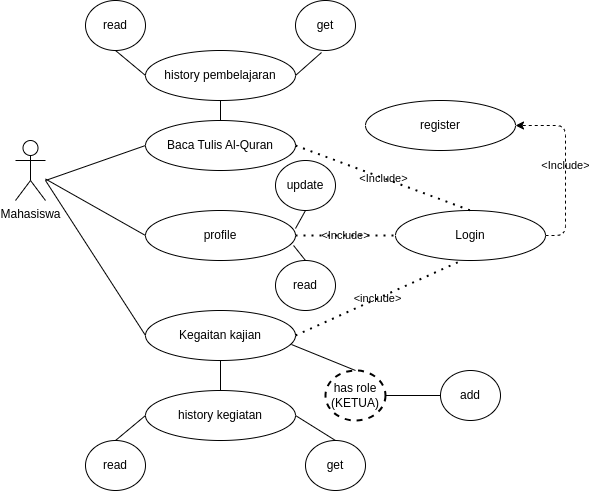

The diagram above was exported from draw.io. Its source (the exported page's mxGraphModel, read from the mxfile embedded in the PNG):
<mxGraphModel dx="5472" dy="542" grid="1" gridSize="10" guides="1" tooltips="1" connect="1" arrows="1" fold="1" page="1" pageScale="1" pageWidth="850" pageHeight="1100" math="0" shadow="0">
  <root>
    <mxCell id="0" />
    <mxCell id="1" parent="0" />
    <mxCell id="2" value="" style="group" vertex="1" connectable="0" parent="1">
      <mxGeometry x="-3320" y="1330" width="530" height="490" as="geometry" />
    </mxCell>
    <mxCell id="3" value="history kegiatan" style="ellipse;whiteSpace=wrap;html=1;rounded=1;labelBackgroundColor=none;" vertex="1" parent="2">
      <mxGeometry x="130" y="390" width="150" height="50" as="geometry" />
    </mxCell>
    <mxCell id="4" value="" style="endArrow=none;html=1;rounded=1;entryX=0.5;entryY=0;entryDx=0;entryDy=0;exitX=1;exitY=0.5;exitDx=0;exitDy=0;labelBackgroundColor=none;fontColor=default;" edge="1" parent="2" source="3" target="6">
      <mxGeometry width="50" height="50" relative="1" as="geometry">
        <mxPoint x="25" y="450" as="sourcePoint" />
        <mxPoint x="25" y="430" as="targetPoint" />
      </mxGeometry>
    </mxCell>
    <mxCell id="5" value="" style="endArrow=none;html=1;rounded=1;entryX=0.5;entryY=0;entryDx=0;entryDy=0;exitX=0;exitY=0.5;exitDx=0;exitDy=0;labelBackgroundColor=none;fontColor=default;" edge="1" parent="2" source="3" target="7">
      <mxGeometry width="50" height="50" relative="1" as="geometry">
        <mxPoint x="100" y="405" as="sourcePoint" />
        <mxPoint x="145" y="382" as="targetPoint" />
      </mxGeometry>
    </mxCell>
    <mxCell id="6" value="get" style="ellipse;whiteSpace=wrap;html=1;rounded=1;labelBackgroundColor=none;" vertex="1" parent="2">
      <mxGeometry x="290" y="440" width="60" height="50" as="geometry" />
    </mxCell>
    <mxCell id="7" value="read" style="ellipse;whiteSpace=wrap;html=1;rounded=1;labelBackgroundColor=none;" vertex="1" parent="2">
      <mxGeometry x="70" y="440" width="60" height="50" as="geometry" />
    </mxCell>
    <mxCell id="8" value="Mahasiswa" style="shape=umlActor;verticalLabelPosition=bottom;verticalAlign=top;html=1;outlineConnect=0;rounded=1;labelBackgroundColor=none;" vertex="1" parent="2">
      <mxGeometry y="140" width="30" height="60" as="geometry" />
    </mxCell>
    <mxCell id="9" value="Baca Tulis Al-Quran" style="ellipse;whiteSpace=wrap;html=1;rounded=1;labelBackgroundColor=none;" vertex="1" parent="2">
      <mxGeometry x="130" y="120" width="150" height="50" as="geometry" />
    </mxCell>
    <mxCell id="10" style="edgeStyle=orthogonalEdgeStyle;rounded=0;orthogonalLoop=1;jettySize=auto;html=1;exitX=0.5;exitY=1;exitDx=0;exitDy=0;entryX=0.5;entryY=0;entryDx=0;entryDy=0;endArrow=none;endFill=0;" edge="1" parent="2" source="11" target="3">
      <mxGeometry relative="1" as="geometry" />
    </mxCell>
    <mxCell id="11" value="Kegaitan kajian" style="ellipse;whiteSpace=wrap;html=1;rounded=1;labelBackgroundColor=none;" vertex="1" parent="2">
      <mxGeometry x="130" y="310" width="150" height="50" as="geometry" />
    </mxCell>
    <mxCell id="12" value="history pembelajaran" style="ellipse;whiteSpace=wrap;html=1;rounded=1;labelBackgroundColor=none;" vertex="1" parent="2">
      <mxGeometry x="130" y="50" width="150" height="50" as="geometry" />
    </mxCell>
    <mxCell id="13" value="update" style="ellipse;whiteSpace=wrap;html=1;rounded=1;labelBackgroundColor=none;" vertex="1" parent="2">
      <mxGeometry x="260" y="160" width="60" height="50" as="geometry" />
    </mxCell>
    <mxCell id="14" value="profile" style="ellipse;whiteSpace=wrap;html=1;rounded=1;labelBackgroundColor=none;" vertex="1" parent="2">
      <mxGeometry x="130" y="210" width="150" height="50" as="geometry" />
    </mxCell>
    <mxCell id="15" value="read" style="ellipse;whiteSpace=wrap;html=1;rounded=1;labelBackgroundColor=none;" vertex="1" parent="2">
      <mxGeometry x="260" y="260" width="60" height="50" as="geometry" />
    </mxCell>
    <mxCell id="16" value="get" style="ellipse;whiteSpace=wrap;html=1;rounded=1;labelBackgroundColor=none;" vertex="1" parent="2">
      <mxGeometry x="280" width="60" height="50" as="geometry" />
    </mxCell>
    <mxCell id="17" value="" style="endArrow=none;html=1;rounded=1;entryX=0;entryY=0.5;entryDx=0;entryDy=0;labelBackgroundColor=none;fontColor=default;" edge="1" parent="2" target="9">
      <mxGeometry width="50" height="50" relative="1" as="geometry">
        <mxPoint x="30" y="180" as="sourcePoint" />
        <mxPoint x="250" y="170" as="targetPoint" />
      </mxGeometry>
    </mxCell>
    <mxCell id="18" value="" style="endArrow=none;html=1;rounded=1;entryX=0;entryY=0.5;entryDx=0;entryDy=0;labelBackgroundColor=none;fontColor=default;" edge="1" parent="2" source="8" target="14">
      <mxGeometry width="50" height="50" relative="1" as="geometry">
        <mxPoint x="70" y="177" as="sourcePoint" />
        <mxPoint x="140" y="155" as="targetPoint" />
      </mxGeometry>
    </mxCell>
    <mxCell id="19" value="" style="endArrow=none;html=1;rounded=1;entryX=0.5;entryY=1;entryDx=0;entryDy=0;exitX=0.5;exitY=0;exitDx=0;exitDy=0;labelBackgroundColor=none;fontColor=default;" edge="1" parent="2" source="9" target="12">
      <mxGeometry width="50" height="50" relative="1" as="geometry">
        <mxPoint x="40" y="177" as="sourcePoint" />
        <mxPoint x="140" y="155" as="targetPoint" />
      </mxGeometry>
    </mxCell>
    <mxCell id="20" value="" style="endArrow=none;html=1;rounded=1;entryX=0.433;entryY=1.04;entryDx=0;entryDy=0;exitX=1;exitY=0.5;exitDx=0;exitDy=0;entryPerimeter=0;labelBackgroundColor=none;fontColor=default;" edge="1" parent="2" source="12" target="16">
      <mxGeometry width="50" height="50" relative="1" as="geometry">
        <mxPoint x="215" y="130" as="sourcePoint" />
        <mxPoint x="215" y="110" as="targetPoint" />
      </mxGeometry>
    </mxCell>
    <mxCell id="21" value="" style="endArrow=none;html=1;rounded=1;entryX=0.5;entryY=1;entryDx=0;entryDy=0;exitX=1;exitY=0.36;exitDx=0;exitDy=0;exitPerimeter=0;labelBackgroundColor=none;fontColor=default;" edge="1" parent="2" source="14" target="13">
      <mxGeometry width="50" height="50" relative="1" as="geometry">
        <mxPoint x="290" y="85" as="sourcePoint" />
        <mxPoint x="335" y="62" as="targetPoint" />
      </mxGeometry>
    </mxCell>
    <mxCell id="22" value="" style="endArrow=none;html=1;rounded=1;entryX=0.5;entryY=0;entryDx=0;entryDy=0;exitX=0.987;exitY=0.7;exitDx=0;exitDy=0;exitPerimeter=0;labelBackgroundColor=none;fontColor=default;" edge="1" parent="2" source="14" target="15">
      <mxGeometry width="50" height="50" relative="1" as="geometry">
        <mxPoint x="280" y="238" as="sourcePoint" />
        <mxPoint x="335" y="230" as="targetPoint" />
      </mxGeometry>
    </mxCell>
    <mxCell id="23" value="has role (KETUA)" style="ellipse;whiteSpace=wrap;html=1;rounded=1;labelBackgroundColor=none;dashed=1;strokeWidth=2;" vertex="1" parent="2">
      <mxGeometry x="310" y="370" width="60" height="50" as="geometry" />
    </mxCell>
    <mxCell id="24" value="" style="endArrow=none;html=1;rounded=1;entryX=0;entryY=0.5;entryDx=0;entryDy=0;labelBackgroundColor=none;fontColor=default;" edge="1" parent="2" target="11">
      <mxGeometry width="50" height="50" relative="1" as="geometry">
        <mxPoint x="30" y="180" as="sourcePoint" />
        <mxPoint x="130" y="245" as="targetPoint" />
      </mxGeometry>
    </mxCell>
    <mxCell id="25" value="" style="endArrow=none;html=1;rounded=1;exitX=0.973;exitY=0.68;exitDx=0;exitDy=0;exitPerimeter=0;entryX=0.5;entryY=0;entryDx=0;entryDy=0;labelBackgroundColor=none;fontColor=default;" edge="1" parent="2" source="11" target="23">
      <mxGeometry width="50" height="50" relative="1" as="geometry">
        <mxPoint x="278" y="255" as="sourcePoint" />
        <mxPoint x="335" y="270" as="targetPoint" />
      </mxGeometry>
    </mxCell>
    <mxCell id="26" value="read" style="ellipse;whiteSpace=wrap;html=1;rounded=1;labelBackgroundColor=none;" vertex="1" parent="2">
      <mxGeometry x="70" width="60" height="50" as="geometry" />
    </mxCell>
    <mxCell id="27" value="" style="endArrow=none;html=1;rounded=1;entryX=0.5;entryY=1;entryDx=0;entryDy=0;exitX=0;exitY=0.5;exitDx=0;exitDy=0;labelBackgroundColor=none;fontColor=default;" edge="1" parent="2" source="12" target="26">
      <mxGeometry width="50" height="50" relative="1" as="geometry">
        <mxPoint x="290" y="85" as="sourcePoint" />
        <mxPoint x="335" y="62" as="targetPoint" />
      </mxGeometry>
    </mxCell>
    <mxCell id="28" value="Login" style="ellipse;whiteSpace=wrap;html=1;rounded=1;labelBackgroundColor=none;" vertex="1" parent="2">
      <mxGeometry x="380" y="210" width="150" height="50" as="geometry" />
    </mxCell>
    <mxCell id="29" value="register" style="ellipse;whiteSpace=wrap;html=1;rounded=1;labelBackgroundColor=none;" vertex="1" parent="2">
      <mxGeometry x="350" y="100" width="150" height="50" as="geometry" />
    </mxCell>
    <mxCell id="30" value="&amp;lt;include&amp;gt;" style="endArrow=none;dashed=1;html=1;dashPattern=1 3;strokeWidth=2;rounded=1;exitX=1;exitY=0.5;exitDx=0;exitDy=0;entryX=0.427;entryY=1.02;entryDx=0;entryDy=0;entryPerimeter=0;labelBackgroundColor=none;fontColor=default;" edge="1" parent="2" source="11" target="28">
      <mxGeometry width="50" height="50" relative="1" as="geometry">
        <mxPoint x="400" y="210" as="sourcePoint" />
        <mxPoint x="450" y="160" as="targetPoint" />
      </mxGeometry>
    </mxCell>
    <mxCell id="31" value="&amp;lt;Include&amp;gt;" style="endArrow=none;dashed=1;html=1;dashPattern=1 3;strokeWidth=2;rounded=1;exitX=1;exitY=0.5;exitDx=0;exitDy=0;entryX=0.5;entryY=0;entryDx=0;entryDy=0;labelBackgroundColor=none;fontColor=default;" edge="1" parent="2" source="9" target="28">
      <mxGeometry x="0.0059" width="50" height="50" relative="1" as="geometry">
        <mxPoint x="400" y="210" as="sourcePoint" />
        <mxPoint x="450" y="160" as="targetPoint" />
        <mxPoint as="offset" />
      </mxGeometry>
    </mxCell>
    <mxCell id="32" value="&amp;lt;Include&amp;gt;" style="edgeStyle=orthogonalEdgeStyle;rounded=1;orthogonalLoop=1;jettySize=auto;html=1;exitX=1;exitY=0.5;exitDx=0;exitDy=0;dashed=1;entryX=1;entryY=0.5;entryDx=0;entryDy=0;labelBackgroundColor=none;fontColor=default;" edge="1" parent="2" source="28" target="29">
      <mxGeometry relative="1" as="geometry">
        <mxPoint x="460" y="160" as="targetPoint" />
      </mxGeometry>
    </mxCell>
    <mxCell id="33" value="&amp;lt;Include&amp;gt;" style="endArrow=none;dashed=1;html=1;dashPattern=1 3;strokeWidth=2;rounded=1;exitX=1;exitY=0.5;exitDx=0;exitDy=0;entryX=0;entryY=0.5;entryDx=0;entryDy=0;labelBackgroundColor=none;fontColor=default;" edge="1" parent="2" source="14" target="28">
      <mxGeometry x="-0.003" width="50" height="50" relative="1" as="geometry">
        <mxPoint x="290" y="155" as="sourcePoint" />
        <mxPoint x="435" y="210" as="targetPoint" />
        <mxPoint as="offset" />
      </mxGeometry>
    </mxCell>
    <mxCell id="34" value="add" style="ellipse;whiteSpace=wrap;html=1;rounded=1;labelBackgroundColor=none;" vertex="1" parent="2">
      <mxGeometry x="425" y="370" width="60" height="50" as="geometry" />
    </mxCell>
    <mxCell id="35" value="" style="edgeStyle=orthogonalEdgeStyle;rounded=0;orthogonalLoop=1;jettySize=auto;html=1;endArrow=none;endFill=0;" edge="1" parent="2" source="23" target="34">
      <mxGeometry relative="1" as="geometry" />
    </mxCell>
  </root>
</mxGraphModel>